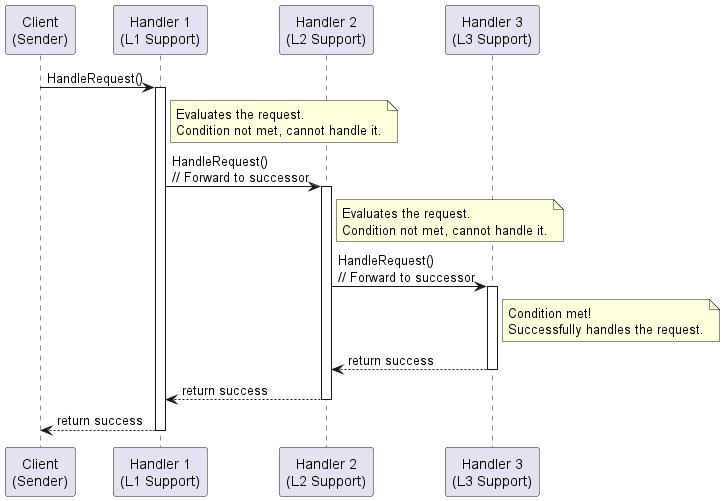

The diagram above was rendered by PlantUML. Its source (embedded in the PNG):
@startuml
skinparam maxMessageSize 150

participant "Client\n(Sender)" as Client
participant "Handler 1\n(L1 Support)" as H1
participant "Handler 2\n(L2 Support)" as H2
participant "Handler 3\n(L3 Support)" as H3

Client -> H1 : HandleRequest()
activate H1
note right of H1
  Evaluates the request.
  Condition not met, cannot handle it.
end note

H1 -> H2 : HandleRequest()\n// Forward to successor
activate H2
note right of H2
  Evaluates the request.
  Condition not met, cannot handle it.
end note

H2 -> H3 : HandleRequest()\n// Forward to successor
activate H3
note right of H3
  Condition met! 
  Successfully handles the request.
end note

H3 --> H2 : return success
deactivate H3
H2 --> H1 : return success
deactivate H2
H1 --> Client : return success
deactivate H1

@enduml